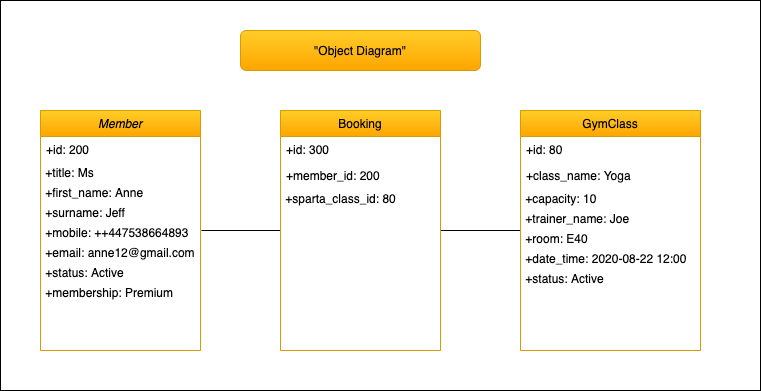

The diagram above was exported from draw.io. Its source (the exported page's mxGraphModel, read from the mxfile embedded in the PNG):
<mxGraphModel dx="1426" dy="665" grid="1" gridSize="10" guides="1" tooltips="1" connect="1" arrows="1" fold="1" page="1" pageScale="1" pageWidth="827" pageHeight="1169" math="0" shadow="0">
  <root>
    <mxCell id="WIyWlLk6GJQsqaUBKTNV-0" />
    <mxCell id="WIyWlLk6GJQsqaUBKTNV-1" parent="WIyWlLk6GJQsqaUBKTNV-0" />
    <mxCell id="aUkBjHt71gRXfi0MkRGM-66" value="" style="rounded=0;whiteSpace=wrap;html=1;" vertex="1" parent="WIyWlLk6GJQsqaUBKTNV-1">
      <mxGeometry x="40" y="10" width="760" height="390" as="geometry" />
    </mxCell>
    <mxCell id="aUkBjHt71gRXfi0MkRGM-63" value="" style="endArrow=none;html=1;exitX=1;exitY=0.5;exitDx=0;exitDy=0;" edge="1" parent="WIyWlLk6GJQsqaUBKTNV-1" source="aUkBjHt71gRXfi0MkRGM-52">
      <mxGeometry width="50" height="50" relative="1" as="geometry">
        <mxPoint x="510" y="290" as="sourcePoint" />
        <mxPoint x="560" y="240" as="targetPoint" />
      </mxGeometry>
    </mxCell>
    <mxCell id="aUkBjHt71gRXfi0MkRGM-64" value="" style="endArrow=none;html=1;" edge="1" parent="WIyWlLk6GJQsqaUBKTNV-1">
      <mxGeometry width="50" height="50" relative="1" as="geometry">
        <mxPoint x="241" y="240" as="sourcePoint" />
        <mxPoint x="320" y="240" as="targetPoint" />
        <Array as="points" />
      </mxGeometry>
    </mxCell>
    <mxCell id="aUkBjHt71gRXfi0MkRGM-17" value="Member" style="swimlane;fontStyle=2;align=center;verticalAlign=top;childLayout=stackLayout;horizontal=1;startSize=26;horizontalStack=0;resizeParent=1;resizeLast=0;collapsible=1;marginBottom=0;rounded=0;shadow=0;strokeWidth=1;gradientColor=#ffa500;fillColor=#ffcd28;strokeColor=#d79b00;" vertex="1" parent="WIyWlLk6GJQsqaUBKTNV-1">
      <mxGeometry x="80" y="120" width="160" height="240" as="geometry">
        <mxRectangle x="230" y="140" width="160" height="26" as="alternateBounds" />
      </mxGeometry>
    </mxCell>
    <mxCell id="aUkBjHt71gRXfi0MkRGM-18" value="+id: 200&#10;" style="text;align=left;verticalAlign=top;spacingLeft=4;spacingRight=4;overflow=hidden;rotatable=0;points=[[0,0.5],[1,0.5]];portConstraint=eastwest;" vertex="1" parent="aUkBjHt71gRXfi0MkRGM-17">
      <mxGeometry y="26" width="160" height="26" as="geometry" />
    </mxCell>
    <mxCell id="aUkBjHt71gRXfi0MkRGM-19" value="&amp;nbsp;+title: Ms" style="text;html=1;align=left;verticalAlign=middle;resizable=0;points=[];autosize=1;" vertex="1" parent="aUkBjHt71gRXfi0MkRGM-17">
      <mxGeometry y="52" width="160" height="20" as="geometry" />
    </mxCell>
    <mxCell id="aUkBjHt71gRXfi0MkRGM-20" value="&amp;nbsp;+first_name: Anne" style="text;html=1;align=left;verticalAlign=middle;resizable=0;points=[];autosize=1;" vertex="1" parent="aUkBjHt71gRXfi0MkRGM-17">
      <mxGeometry y="72" width="160" height="20" as="geometry" />
    </mxCell>
    <mxCell id="aUkBjHt71gRXfi0MkRGM-21" value="&amp;nbsp;+surname: Jeff" style="text;html=1;align=left;verticalAlign=middle;resizable=0;points=[];autosize=1;" vertex="1" parent="aUkBjHt71gRXfi0MkRGM-17">
      <mxGeometry y="92" width="160" height="20" as="geometry" />
    </mxCell>
    <mxCell id="aUkBjHt71gRXfi0MkRGM-22" value="&amp;nbsp;+mobile: ++447538664893" style="text;html=1;align=left;verticalAlign=middle;resizable=0;points=[];autosize=1;" vertex="1" parent="aUkBjHt71gRXfi0MkRGM-17">
      <mxGeometry y="112" width="160" height="20" as="geometry" />
    </mxCell>
    <mxCell id="aUkBjHt71gRXfi0MkRGM-23" value="&amp;nbsp;+email: anne12@gmail.com" style="text;html=1;align=left;verticalAlign=middle;resizable=0;points=[];autosize=1;" vertex="1" parent="aUkBjHt71gRXfi0MkRGM-17">
      <mxGeometry y="132" width="160" height="20" as="geometry" />
    </mxCell>
    <mxCell id="aUkBjHt71gRXfi0MkRGM-24" value="&amp;nbsp;+status: Active" style="text;html=1;align=left;verticalAlign=middle;resizable=0;points=[];autosize=1;" vertex="1" parent="aUkBjHt71gRXfi0MkRGM-17">
      <mxGeometry y="152" width="160" height="20" as="geometry" />
    </mxCell>
    <mxCell id="aUkBjHt71gRXfi0MkRGM-25" value="&amp;nbsp;+membership: Premium" style="text;html=1;align=left;verticalAlign=middle;resizable=0;points=[];autosize=1;" vertex="1" parent="aUkBjHt71gRXfi0MkRGM-17">
      <mxGeometry y="172" width="160" height="20" as="geometry" />
    </mxCell>
    <mxCell id="aUkBjHt71gRXfi0MkRGM-52" value="Booking" style="swimlane;fontStyle=0;align=center;verticalAlign=top;childLayout=stackLayout;horizontal=1;startSize=26;horizontalStack=0;resizeParent=1;resizeLast=0;collapsible=1;marginBottom=0;rounded=0;shadow=0;strokeWidth=1;gradientColor=#ffa500;fillColor=#ffcd28;strokeColor=#d79b00;" vertex="1" parent="WIyWlLk6GJQsqaUBKTNV-1">
      <mxGeometry x="320" y="120" width="160" height="240" as="geometry">
        <mxRectangle x="130" y="380" width="160" height="26" as="alternateBounds" />
      </mxGeometry>
    </mxCell>
    <mxCell id="aUkBjHt71gRXfi0MkRGM-53" value="+id: 300" style="text;align=left;verticalAlign=top;spacingLeft=4;spacingRight=4;overflow=hidden;rotatable=0;points=[[0,0.5],[1,0.5]];portConstraint=eastwest;" vertex="1" parent="aUkBjHt71gRXfi0MkRGM-52">
      <mxGeometry y="26" width="160" height="26" as="geometry" />
    </mxCell>
    <mxCell id="aUkBjHt71gRXfi0MkRGM-54" value="+member_id: 200" style="text;align=left;verticalAlign=top;spacingLeft=4;spacingRight=4;overflow=hidden;rotatable=0;points=[[0,0.5],[1,0.5]];portConstraint=eastwest;rounded=0;shadow=0;html=0;" vertex="1" parent="aUkBjHt71gRXfi0MkRGM-52">
      <mxGeometry y="52" width="160" height="26" as="geometry" />
    </mxCell>
    <mxCell id="aUkBjHt71gRXfi0MkRGM-55" value="&amp;nbsp;+sparta_class_id: 80" style="text;html=1;align=left;verticalAlign=middle;resizable=0;points=[];autosize=1;" vertex="1" parent="aUkBjHt71gRXfi0MkRGM-52">
      <mxGeometry y="78" width="160" height="20" as="geometry" />
    </mxCell>
    <mxCell id="aUkBjHt71gRXfi0MkRGM-34" value="GymClass" style="swimlane;fontStyle=0;align=center;verticalAlign=top;childLayout=stackLayout;horizontal=1;startSize=26;horizontalStack=0;resizeParent=1;resizeLast=0;collapsible=1;marginBottom=0;rounded=0;shadow=0;strokeWidth=1;gradientColor=#ffa500;fillColor=#ffcd28;strokeColor=#d79b00;" vertex="1" parent="WIyWlLk6GJQsqaUBKTNV-1">
      <mxGeometry x="560" y="120" width="180" height="240" as="geometry">
        <mxRectangle x="130" y="380" width="160" height="26" as="alternateBounds" />
      </mxGeometry>
    </mxCell>
    <mxCell id="aUkBjHt71gRXfi0MkRGM-35" value="+id: 80" style="text;align=left;verticalAlign=top;spacingLeft=4;spacingRight=4;overflow=hidden;rotatable=0;points=[[0,0.5],[1,0.5]];portConstraint=eastwest;" vertex="1" parent="aUkBjHt71gRXfi0MkRGM-34">
      <mxGeometry y="26" width="180" height="26" as="geometry" />
    </mxCell>
    <mxCell id="aUkBjHt71gRXfi0MkRGM-36" value="+class_name: Yoga" style="text;align=left;verticalAlign=top;spacingLeft=4;spacingRight=4;overflow=hidden;rotatable=0;points=[[0,0.5],[1,0.5]];portConstraint=eastwest;rounded=0;shadow=0;html=0;" vertex="1" parent="aUkBjHt71gRXfi0MkRGM-34">
      <mxGeometry y="52" width="180" height="26" as="geometry" />
    </mxCell>
    <mxCell id="aUkBjHt71gRXfi0MkRGM-37" value="&amp;nbsp;+capacity: 10" style="text;html=1;align=left;verticalAlign=middle;resizable=0;points=[];autosize=1;" vertex="1" parent="aUkBjHt71gRXfi0MkRGM-34">
      <mxGeometry y="78" width="180" height="20" as="geometry" />
    </mxCell>
    <mxCell id="aUkBjHt71gRXfi0MkRGM-38" value="&amp;nbsp;+trainer_name: Joe" style="text;html=1;align=left;verticalAlign=middle;resizable=0;points=[];autosize=1;" vertex="1" parent="aUkBjHt71gRXfi0MkRGM-34">
      <mxGeometry y="98" width="180" height="20" as="geometry" />
    </mxCell>
    <mxCell id="aUkBjHt71gRXfi0MkRGM-39" value="&amp;nbsp;+room: E40" style="text;html=1;align=left;verticalAlign=middle;resizable=0;points=[];autosize=1;" vertex="1" parent="aUkBjHt71gRXfi0MkRGM-34">
      <mxGeometry y="118" width="180" height="20" as="geometry" />
    </mxCell>
    <mxCell id="aUkBjHt71gRXfi0MkRGM-40" value="&amp;nbsp;+date_time: 2020-08-22 12:00" style="text;html=1;align=left;verticalAlign=middle;resizable=0;points=[];autosize=1;" vertex="1" parent="aUkBjHt71gRXfi0MkRGM-34">
      <mxGeometry y="138" width="180" height="20" as="geometry" />
    </mxCell>
    <mxCell id="aUkBjHt71gRXfi0MkRGM-41" value="&amp;nbsp;+status: Active" style="text;html=1;align=left;verticalAlign=middle;resizable=0;points=[];autosize=1;" vertex="1" parent="aUkBjHt71gRXfi0MkRGM-34">
      <mxGeometry y="158" width="180" height="20" as="geometry" />
    </mxCell>
    <mxCell id="aUkBjHt71gRXfi0MkRGM-65" value="&quot;Object Diagram&quot;" style="rounded=1;whiteSpace=wrap;html=1;gradientColor=#ffa500;fillColor=#ffcd28;strokeColor=#d79b00;" vertex="1" parent="WIyWlLk6GJQsqaUBKTNV-1">
      <mxGeometry x="280" y="40" width="240" height="40" as="geometry" />
    </mxCell>
  </root>
</mxGraphModel>